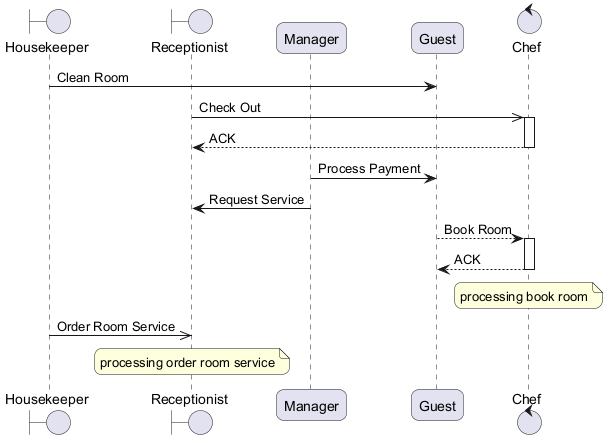

The diagram above was rendered by PlantUML. Its source (embedded in the PNG):
@startuml
skinparam backgroundColor #FFFFFF
skinparam roundCorner 15
boundary "Housekeeper" as H
boundary "Receptionist" as R
participant "Manager" as M
participant "Guest" as G
control "Chef" as C
H -> G : Clean Room
R ->> C : Check Out
activate C
C --> R : ACK
deactivate C
M -> G : Process Payment
M -> R : Request Service
G --> C : Book Room
activate C
C --> G : ACK
deactivate C
note over C : processing book room
H ->> R : Order Room Service
note over R : processing order room service
@enduml